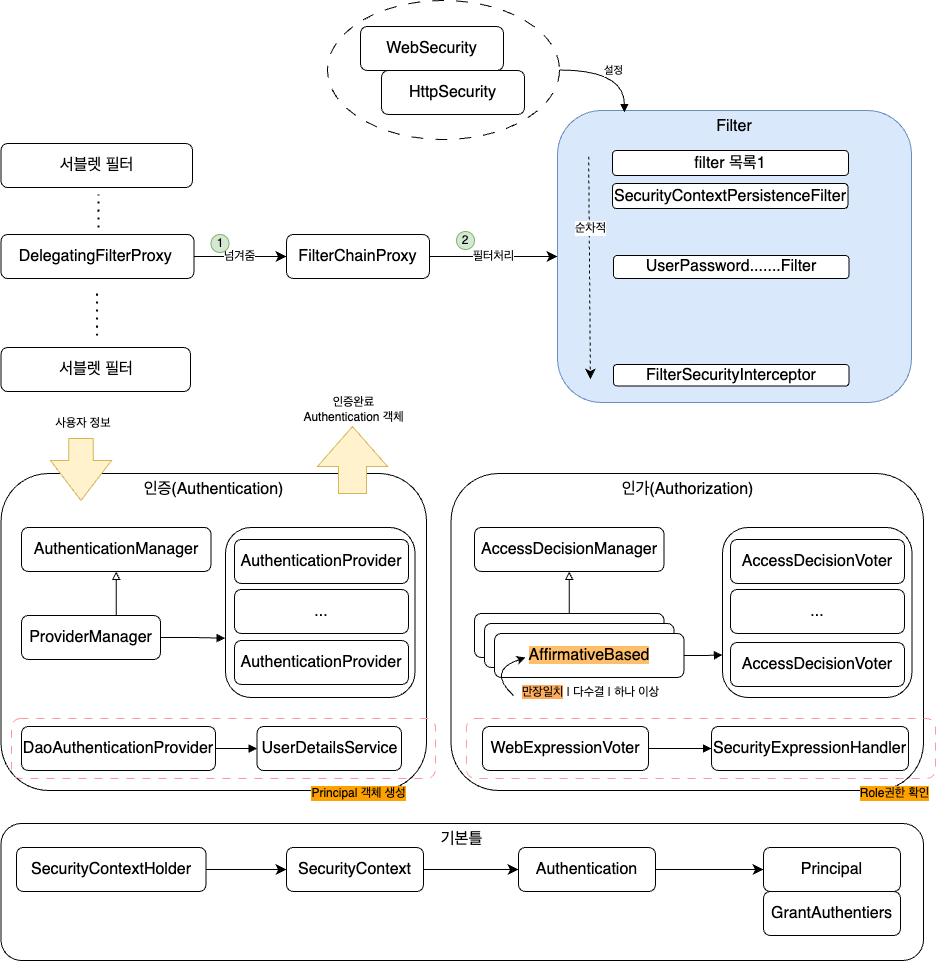

The diagram above was exported from draw.io. Its source (the exported page's mxGraphModel, read from the mxfile embedded in the PNG):
<mxGraphModel dx="2077" dy="1430" grid="0" gridSize="10" guides="1" tooltips="1" connect="1" arrows="1" fold="1" page="0" pageScale="1" pageWidth="827" pageHeight="1169" math="0" shadow="0">
  <root>
    <mxCell id="0" />
    <mxCell id="1" parent="0" />
    <mxCell id="seBgdlM43P0TVXJFSSvJ-1" value="서블렛 필터" style="rounded=1;whiteSpace=wrap;html=1;fontSize=16;" parent="1" vertex="1">
      <mxGeometry x="-48.5" y="40" width="191.5" height="44" as="geometry" />
    </mxCell>
    <mxCell id="seBgdlM43P0TVXJFSSvJ-2" value="서블렛 필터" style="rounded=1;whiteSpace=wrap;html=1;fontSize=16;" parent="1" vertex="1">
      <mxGeometry x="-48.5" y="244" width="189.5" height="44" as="geometry" />
    </mxCell>
    <mxCell id="seBgdlM43P0TVXJFSSvJ-7" value="넘겨줌" style="edgeStyle=none;curved=1;rounded=0;orthogonalLoop=1;jettySize=auto;html=1;fontSize=12;startSize=8;endSize=8;entryX=0;entryY=0.5;entryDx=0;entryDy=0;" parent="1" source="seBgdlM43P0TVXJFSSvJ-3" target="seBgdlM43P0TVXJFSSvJ-8" edge="1">
      <mxGeometry relative="1" as="geometry">
        <mxPoint x="232.00006103515625" y="153" as="targetPoint" />
      </mxGeometry>
    </mxCell>
    <mxCell id="seBgdlM43P0TVXJFSSvJ-3" value="DelegatingFilterProxy&amp;nbsp;" style="rounded=1;whiteSpace=wrap;html=1;fontSize=16;" parent="1" vertex="1">
      <mxGeometry x="-48.5" y="131" width="193" height="44" as="geometry" />
    </mxCell>
    <mxCell id="seBgdlM43P0TVXJFSSvJ-5" value="" style="endArrow=none;dashed=1;html=1;dashPattern=1 3;strokeWidth=2;rounded=0;fontSize=12;startSize=8;endSize=8;curved=1;" parent="1" edge="1">
      <mxGeometry width="50" height="50" relative="1" as="geometry">
        <mxPoint x="49" y="124" as="sourcePoint" />
        <mxPoint x="49" y="91" as="targetPoint" />
      </mxGeometry>
    </mxCell>
    <mxCell id="seBgdlM43P0TVXJFSSvJ-6" value="" style="endArrow=none;dashed=1;html=1;dashPattern=1 3;strokeWidth=2;rounded=0;fontSize=12;startSize=8;endSize=8;curved=1;" parent="1" edge="1">
      <mxGeometry width="50" height="50" relative="1" as="geometry">
        <mxPoint x="47.5" y="232" as="sourcePoint" />
        <mxPoint x="47.5" y="188" as="targetPoint" />
      </mxGeometry>
    </mxCell>
    <mxCell id="seBgdlM43P0TVXJFSSvJ-11" value="필터처리" style="edgeStyle=none;curved=1;rounded=0;orthogonalLoop=1;jettySize=auto;html=1;entryX=0;entryY=0.5;entryDx=0;entryDy=0;fontSize=12;startSize=8;endSize=8;" parent="1" source="seBgdlM43P0TVXJFSSvJ-8" target="seBgdlM43P0TVXJFSSvJ-10" edge="1">
      <mxGeometry relative="1" as="geometry" />
    </mxCell>
    <mxCell id="seBgdlM43P0TVXJFSSvJ-8" value="FilterChainProxy" style="rounded=1;whiteSpace=wrap;html=1;fontSize=16;" parent="1" vertex="1">
      <mxGeometry x="237" y="131" width="143" height="44" as="geometry" />
    </mxCell>
    <mxCell id="seBgdlM43P0TVXJFSSvJ-10" value="Filter" style="rounded=1;whiteSpace=wrap;html=1;fontSize=16;verticalAlign=top;fillColor=#dae8fc;strokeColor=#6c8ebf;" parent="1" vertex="1">
      <mxGeometry x="508" y="7" width="354" height="292" as="geometry" />
    </mxCell>
    <mxCell id="seBgdlM43P0TVXJFSSvJ-12" value="filter 목록1" style="rounded=1;whiteSpace=wrap;html=1;fontSize=16;" parent="1" vertex="1">
      <mxGeometry x="563" y="47" width="236" height="25" as="geometry" />
    </mxCell>
    <mxCell id="seBgdlM43P0TVXJFSSvJ-13" value="SecurityContextPersistenceFilter" style="rounded=1;whiteSpace=wrap;html=1;fontSize=16;" parent="1" vertex="1">
      <mxGeometry x="563" y="80" width="235.5" height="25" as="geometry" />
    </mxCell>
    <mxCell id="seBgdlM43P0TVXJFSSvJ-15" value="FilterSecurityInterceptor" style="rounded=1;whiteSpace=wrap;html=1;fontSize=16;" parent="1" vertex="1">
      <mxGeometry x="564" y="261" width="235.5" height="21.48" as="geometry" />
    </mxCell>
    <mxCell id="seBgdlM43P0TVXJFSSvJ-18" value="인증(Authentication)" style="rounded=1;whiteSpace=wrap;html=1;fontSize=16;verticalAlign=top;" parent="1" vertex="1">
      <mxGeometry x="-48.5" y="370" width="425.5" height="317" as="geometry" />
    </mxCell>
    <mxCell id="seBgdlM43P0TVXJFSSvJ-20" value="인가(Authorization)" style="rounded=1;whiteSpace=wrap;html=1;fontSize=16;verticalAlign=top;" parent="1" vertex="1">
      <mxGeometry x="401.5" y="370" width="472.5" height="317" as="geometry" />
    </mxCell>
    <mxCell id="seBgdlM43P0TVXJFSSvJ-21" value="AuthenticationManager" style="rounded=1;whiteSpace=wrap;html=1;fontSize=16;" parent="1" vertex="1">
      <mxGeometry x="-28" y="424" width="189.5" height="44" as="geometry" />
    </mxCell>
    <mxCell id="seBgdlM43P0TVXJFSSvJ-22" value="기본틀" style="rounded=1;whiteSpace=wrap;html=1;fontSize=16;verticalAlign=top;" parent="1" vertex="1">
      <mxGeometry x="-48.5" y="720" width="922.5" height="137" as="geometry" />
    </mxCell>
    <mxCell id="seBgdlM43P0TVXJFSSvJ-31" style="edgeStyle=none;curved=1;rounded=0;orthogonalLoop=1;jettySize=auto;html=1;entryX=0;entryY=0.5;entryDx=0;entryDy=0;fontSize=12;startSize=8;endSize=8;" parent="1" source="seBgdlM43P0TVXJFSSvJ-23" target="seBgdlM43P0TVXJFSSvJ-29" edge="1">
      <mxGeometry relative="1" as="geometry" />
    </mxCell>
    <mxCell id="seBgdlM43P0TVXJFSSvJ-23" value="SecurityContextHolder" style="rounded=1;whiteSpace=wrap;html=1;fontSize=16;" parent="1" vertex="1">
      <mxGeometry x="-33" y="744" width="189.5" height="44" as="geometry" />
    </mxCell>
    <mxCell id="seBgdlM43P0TVXJFSSvJ-32" style="edgeStyle=none;curved=1;rounded=0;orthogonalLoop=1;jettySize=auto;html=1;entryX=0;entryY=0.5;entryDx=0;entryDy=0;fontSize=12;startSize=8;endSize=8;" parent="1" source="seBgdlM43P0TVXJFSSvJ-29" target="seBgdlM43P0TVXJFSSvJ-30" edge="1">
      <mxGeometry relative="1" as="geometry" />
    </mxCell>
    <mxCell id="seBgdlM43P0TVXJFSSvJ-29" value="SecurityContext" style="rounded=1;whiteSpace=wrap;html=1;fontSize=16;" parent="1" vertex="1">
      <mxGeometry x="237" y="744" width="137" height="44" as="geometry" />
    </mxCell>
    <mxCell id="seBgdlM43P0TVXJFSSvJ-34" style="edgeStyle=none;curved=1;rounded=0;orthogonalLoop=1;jettySize=auto;html=1;entryX=0;entryY=0.5;entryDx=0;entryDy=0;fontSize=12;startSize=8;endSize=8;" parent="1" source="seBgdlM43P0TVXJFSSvJ-30" target="seBgdlM43P0TVXJFSSvJ-33" edge="1">
      <mxGeometry relative="1" as="geometry" />
    </mxCell>
    <mxCell id="seBgdlM43P0TVXJFSSvJ-30" value="Authentication" style="rounded=1;whiteSpace=wrap;html=1;fontSize=16;" parent="1" vertex="1">
      <mxGeometry x="469" y="744" width="137" height="44" as="geometry" />
    </mxCell>
    <mxCell id="seBgdlM43P0TVXJFSSvJ-33" value="Principal" style="rounded=1;whiteSpace=wrap;html=1;fontSize=16;" parent="1" vertex="1">
      <mxGeometry x="714" y="744" width="137" height="44" as="geometry" />
    </mxCell>
    <mxCell id="seBgdlM43P0TVXJFSSvJ-35" value="GrantAuthentiers" style="rounded=1;whiteSpace=wrap;html=1;fontSize=16;" parent="1" vertex="1">
      <mxGeometry x="714" y="788" width="137" height="44" as="geometry" />
    </mxCell>
    <mxCell id="seBgdlM43P0TVXJFSSvJ-37" value="UserPassword.......Filter" style="rounded=1;whiteSpace=wrap;html=1;fontSize=16;" parent="1" vertex="1">
      <mxGeometry x="564" y="152" width="235.5" height="23" as="geometry" />
    </mxCell>
    <mxCell id="Io3J-aZo78B_2uU1-mFH-2" value="AccessDecisionManager" style="rounded=1;whiteSpace=wrap;html=1;fontSize=16;" parent="1" vertex="1">
      <mxGeometry x="425" y="424" width="189.5" height="44" as="geometry" />
    </mxCell>
    <mxCell id="Io3J-aZo78B_2uU1-mFH-21" style="edgeStyle=orthogonalEdgeStyle;rounded=0;orthogonalLoop=1;jettySize=auto;html=1;entryX=0.5;entryY=1;entryDx=0;entryDy=0;exitX=0.682;exitY=0.077;exitDx=0;exitDy=0;exitPerimeter=0;endArrow=block;endFill=0;" parent="1" source="Io3J-aZo78B_2uU1-mFH-4" target="seBgdlM43P0TVXJFSSvJ-21" edge="1">
      <mxGeometry relative="1" as="geometry" />
    </mxCell>
    <mxCell id="Io3J-aZo78B_2uU1-mFH-22" style="edgeStyle=orthogonalEdgeStyle;rounded=0;orthogonalLoop=1;jettySize=auto;html=1;entryX=-0.002;entryY=0.651;entryDx=0;entryDy=0;entryPerimeter=0;endArrow=block;endFill=1;" parent="1" source="Io3J-aZo78B_2uU1-mFH-4" target="Io3J-aZo78B_2uU1-mFH-17" edge="1">
      <mxGeometry relative="1" as="geometry" />
    </mxCell>
    <mxCell id="Io3J-aZo78B_2uU1-mFH-4" value="ProviderManager" style="rounded=1;whiteSpace=wrap;html=1;fontSize=16;" parent="1" vertex="1">
      <mxGeometry x="-28" y="512" width="139" height="44" as="geometry" />
    </mxCell>
    <mxCell id="Io3J-aZo78B_2uU1-mFH-23" style="edgeStyle=orthogonalEdgeStyle;rounded=0;orthogonalLoop=1;jettySize=auto;html=1;entryX=0.5;entryY=1;entryDx=0;entryDy=0;endArrow=block;endFill=0;" parent="1" source="Io3J-aZo78B_2uU1-mFH-6" target="Io3J-aZo78B_2uU1-mFH-2" edge="1">
      <mxGeometry relative="1" as="geometry" />
    </mxCell>
    <mxCell id="Io3J-aZo78B_2uU1-mFH-6" value="" style="rounded=1;whiteSpace=wrap;html=1;fontSize=16;" parent="1" vertex="1">
      <mxGeometry x="425" y="510" width="189.5" height="44" as="geometry" />
    </mxCell>
    <mxCell id="Io3J-aZo78B_2uU1-mFH-7" value="" style="rounded=1;whiteSpace=wrap;html=1;fontSize=16;" parent="1" vertex="1">
      <mxGeometry x="435" y="520" width="189.5" height="44" as="geometry" />
    </mxCell>
    <mxCell id="Io3J-aZo78B_2uU1-mFH-29" style="edgeStyle=orthogonalEdgeStyle;rounded=0;orthogonalLoop=1;jettySize=auto;html=1;entryX=0;entryY=0.75;entryDx=0;entryDy=0;endArrow=block;endFill=1;" parent="1" source="Io3J-aZo78B_2uU1-mFH-11" target="Io3J-aZo78B_2uU1-mFH-24" edge="1">
      <mxGeometry relative="1" as="geometry" />
    </mxCell>
    <mxCell id="Io3J-aZo78B_2uU1-mFH-11" value="&lt;span style=&quot;background-color: rgb(255, 190, 105);&quot;&gt;AffirmativeBased&lt;/span&gt;" style="rounded=1;whiteSpace=wrap;html=1;fontSize=16;" parent="1" vertex="1">
      <mxGeometry x="445" y="530" width="189.5" height="44" as="geometry" />
    </mxCell>
    <mxCell id="Io3J-aZo78B_2uU1-mFH-28" style="edgeStyle=orthogonalEdgeStyle;rounded=0;orthogonalLoop=1;jettySize=auto;html=1;entryX=0;entryY=0.5;entryDx=0;entryDy=0;endArrow=block;endFill=1;" parent="1" source="Io3J-aZo78B_2uU1-mFH-13" target="Io3J-aZo78B_2uU1-mFH-14" edge="1">
      <mxGeometry relative="1" as="geometry" />
    </mxCell>
    <mxCell id="Io3J-aZo78B_2uU1-mFH-13" value="DaoAuthenticationProvider" style="rounded=1;whiteSpace=wrap;html=1;fontSize=16;" parent="1" vertex="1">
      <mxGeometry x="-28" y="623" width="194" height="44" as="geometry" />
    </mxCell>
    <mxCell id="Io3J-aZo78B_2uU1-mFH-14" value="UserDetailsService" style="rounded=1;whiteSpace=wrap;html=1;fontSize=16;" parent="1" vertex="1">
      <mxGeometry x="207.5" y="623" width="144.5" height="44" as="geometry" />
    </mxCell>
    <mxCell id="Io3J-aZo78B_2uU1-mFH-17" value="" style="rounded=1;whiteSpace=wrap;html=1;fontSize=16;" parent="1" vertex="1">
      <mxGeometry x="176" y="424" width="189.5" height="170" as="geometry" />
    </mxCell>
    <mxCell id="Io3J-aZo78B_2uU1-mFH-18" value="AuthenticationProvider" style="rounded=1;whiteSpace=wrap;html=1;fontSize=16;" parent="1" vertex="1">
      <mxGeometry x="185" y="436" width="174" height="44" as="geometry" />
    </mxCell>
    <mxCell id="Io3J-aZo78B_2uU1-mFH-19" value="AuthenticationProvider" style="rounded=1;whiteSpace=wrap;html=1;fontSize=16;" parent="1" vertex="1">
      <mxGeometry x="185" y="537" width="174" height="44" as="geometry" />
    </mxCell>
    <mxCell id="Io3J-aZo78B_2uU1-mFH-20" value="..." style="rounded=1;whiteSpace=wrap;html=1;fontSize=16;" parent="1" vertex="1">
      <mxGeometry x="185" y="486" width="174" height="44" as="geometry" />
    </mxCell>
    <mxCell id="Io3J-aZo78B_2uU1-mFH-24" value="" style="rounded=1;whiteSpace=wrap;html=1;fontSize=16;" parent="1" vertex="1">
      <mxGeometry x="673" y="424" width="189.5" height="170" as="geometry" />
    </mxCell>
    <mxCell id="Io3J-aZo78B_2uU1-mFH-27" style="edgeStyle=orthogonalEdgeStyle;rounded=0;orthogonalLoop=1;jettySize=auto;html=1;entryX=0;entryY=0.5;entryDx=0;entryDy=0;endArrow=block;endFill=1;" parent="1" source="Io3J-aZo78B_2uU1-mFH-25" target="Io3J-aZo78B_2uU1-mFH-26" edge="1">
      <mxGeometry relative="1" as="geometry" />
    </mxCell>
    <mxCell id="Io3J-aZo78B_2uU1-mFH-25" value="WebExpressionVoter" style="rounded=1;whiteSpace=wrap;html=1;fontSize=16;" parent="1" vertex="1">
      <mxGeometry x="433" y="623" width="166" height="44" as="geometry" />
    </mxCell>
    <mxCell id="Io3J-aZo78B_2uU1-mFH-26" value="SecurityExpressionHandler" style="rounded=1;whiteSpace=wrap;html=1;fontSize=16;" parent="1" vertex="1">
      <mxGeometry x="662" y="623" width="197" height="44" as="geometry" />
    </mxCell>
    <mxCell id="Io3J-aZo78B_2uU1-mFH-30" value="AccessDecisionVoter" style="rounded=1;whiteSpace=wrap;html=1;fontSize=16;" parent="1" vertex="1">
      <mxGeometry x="681" y="436" width="174" height="44" as="geometry" />
    </mxCell>
    <mxCell id="Io3J-aZo78B_2uU1-mFH-31" value="..." style="rounded=1;whiteSpace=wrap;html=1;fontSize=16;" parent="1" vertex="1">
      <mxGeometry x="681" y="486" width="174" height="44" as="geometry" />
    </mxCell>
    <mxCell id="Io3J-aZo78B_2uU1-mFH-33" value="AccessDecisionVoter" style="rounded=1;whiteSpace=wrap;html=1;fontSize=16;" parent="1" vertex="1">
      <mxGeometry x="681" y="539" width="174" height="44" as="geometry" />
    </mxCell>
    <mxCell id="Io3J-aZo78B_2uU1-mFH-38" value="설정" style="edgeStyle=orthogonalEdgeStyle;rounded=0;orthogonalLoop=1;jettySize=auto;html=1;entryX=0.189;entryY=0.007;entryDx=0;entryDy=0;entryPerimeter=0;endArrow=block;endFill=1;exitX=1;exitY=0.5;exitDx=0;exitDy=0;curved=1;" parent="1" source="Io3J-aZo78B_2uU1-mFH-36" target="seBgdlM43P0TVXJFSSvJ-10" edge="1">
      <mxGeometry relative="1" as="geometry" />
    </mxCell>
    <mxCell id="Io3J-aZo78B_2uU1-mFH-36" value="" style="ellipse;whiteSpace=wrap;html=1;dashed=1;dashPattern=12 12;" parent="1" vertex="1">
      <mxGeometry x="278" y="-103" width="232" height="139" as="geometry" />
    </mxCell>
    <mxCell id="Io3J-aZo78B_2uU1-mFH-34" value="WebSecurity" style="rounded=1;whiteSpace=wrap;html=1;fontSize=16;" parent="1" vertex="1">
      <mxGeometry x="311" y="-77" width="143" height="44" as="geometry" />
    </mxCell>
    <mxCell id="Io3J-aZo78B_2uU1-mFH-35" value="HttpSecurity" style="rounded=1;whiteSpace=wrap;html=1;fontSize=16;" parent="1" vertex="1">
      <mxGeometry x="332" y="-33" width="143" height="44" as="geometry" />
    </mxCell>
    <mxCell id="Io3J-aZo78B_2uU1-mFH-39" value="&lt;span style=&quot;background-color: rgb(255, 173, 92);&quot;&gt;만장일치&lt;/span&gt; | 다수결 | 하나 이상" style="text;html=1;strokeColor=none;fillColor=none;align=center;verticalAlign=middle;whiteSpace=wrap;rounded=0;" parent="1" vertex="1">
      <mxGeometry x="445" y="574" width="193" height="30" as="geometry" />
    </mxCell>
    <mxCell id="Io3J-aZo78B_2uU1-mFH-40" value="" style="curved=1;endArrow=classic;html=1;rounded=0;entryX=0.164;entryY=0.545;entryDx=0;entryDy=0;entryPerimeter=0;exitX=0.098;exitY=0.6;exitDx=0;exitDy=0;exitPerimeter=0;" parent="1" source="Io3J-aZo78B_2uU1-mFH-39" target="Io3J-aZo78B_2uU1-mFH-11" edge="1">
      <mxGeometry width="50" height="50" relative="1" as="geometry">
        <mxPoint x="349" y="537" as="sourcePoint" />
        <mxPoint x="399" y="487" as="targetPoint" />
        <Array as="points">
          <mxPoint x="437" y="567" />
        </Array>
      </mxGeometry>
    </mxCell>
    <mxCell id="Io3J-aZo78B_2uU1-mFH-44" value="1" style="ellipse;whiteSpace=wrap;html=1;aspect=fixed;labelBackgroundColor=none;labelBorderColor=none;fillColor=#d5e8d4;strokeColor=#82b366;" parent="1" vertex="1">
      <mxGeometry x="161.5" y="131" width="18" height="18" as="geometry" />
    </mxCell>
    <mxCell id="Io3J-aZo78B_2uU1-mFH-45" value="2" style="ellipse;whiteSpace=wrap;html=1;aspect=fixed;labelBackgroundColor=none;labelBorderColor=none;fillColor=#d5e8d4;strokeColor=#82b366;" parent="1" vertex="1">
      <mxGeometry x="407" y="128" width="18" height="18" as="geometry" />
    </mxCell>
    <mxCell id="Io3J-aZo78B_2uU1-mFH-46" value="순차적" style="edgeStyle=none;curved=1;rounded=0;orthogonalLoop=1;jettySize=auto;html=1;entryX=0.093;entryY=0.921;entryDx=0;entryDy=0;fontSize=12;startSize=8;endSize=8;exitX=0.088;exitY=0.158;exitDx=0;exitDy=0;exitPerimeter=0;entryPerimeter=0;dashed=1;" parent="1" source="seBgdlM43P0TVXJFSSvJ-10" target="seBgdlM43P0TVXJFSSvJ-10" edge="1">
      <mxGeometry x="-0.3548" y="1" relative="1" as="geometry">
        <mxPoint x="390" y="163" as="sourcePoint" />
        <mxPoint x="518" y="163" as="targetPoint" />
        <mxPoint as="offset" />
      </mxGeometry>
    </mxCell>
    <mxCell id="Io3J-aZo78B_2uU1-mFH-48" value="" style="html=1;shadow=0;dashed=0;align=center;verticalAlign=middle;shape=mxgraph.arrows2.arrow;dy=0.6;dx=40;direction=south;notch=0;labelBackgroundColor=#ffffff;labelBorderColor=none;fillColor=#fff2cc;strokeColor=#d6b656;" parent="1" vertex="1">
      <mxGeometry x="1" y="335" width="61" height="62" as="geometry" />
    </mxCell>
    <mxCell id="Io3J-aZo78B_2uU1-mFH-50" value="" style="html=1;shadow=0;dashed=0;align=center;verticalAlign=middle;shape=mxgraph.arrows2.arrow;dy=0.6;dx=40;direction=north;notch=0;labelBackgroundColor=#ffffff;labelBorderColor=none;fillColor=#fff2cc;strokeColor=#d6b656;" parent="1" vertex="1">
      <mxGeometry x="268" y="323" width="70" height="67" as="geometry" />
    </mxCell>
    <mxCell id="Io3J-aZo78B_2uU1-mFH-51" value="사용자 정보" style="text;html=1;strokeColor=none;fillColor=none;align=center;verticalAlign=middle;whiteSpace=wrap;rounded=0;" parent="1" vertex="1">
      <mxGeometry x="-8" y="305" width="84" height="30" as="geometry" />
    </mxCell>
    <mxCell id="Io3J-aZo78B_2uU1-mFH-53" value="인증완료&lt;br&gt;Authentication 객체" style="text;html=1;strokeColor=none;fillColor=none;align=center;verticalAlign=middle;whiteSpace=wrap;rounded=0;" parent="1" vertex="1">
      <mxGeometry x="235" y="291" width="139" height="30" as="geometry" />
    </mxCell>
    <mxCell id="Io3J-aZo78B_2uU1-mFH-54" value="" style="rounded=1;whiteSpace=wrap;html=1;labelBackgroundColor=#ffffff;labelBorderColor=none;fillColor=none;dashed=1;dashPattern=8 8;strokeColor=#FF9999;" parent="1" vertex="1">
      <mxGeometry x="417" y="615" width="469" height="60" as="geometry" />
    </mxCell>
    <mxCell id="Io3J-aZo78B_2uU1-mFH-55" value="Role권한 확인" style="text;html=1;strokeColor=none;fillColor=none;align=center;verticalAlign=middle;whiteSpace=wrap;rounded=0;labelBackgroundColor=#ffa200;" parent="1" vertex="1">
      <mxGeometry x="805" y="675" width="81" height="30" as="geometry" />
    </mxCell>
    <mxCell id="-0--Wemxe_juQRnGF5SR-2" value="" style="rounded=1;whiteSpace=wrap;html=1;labelBackgroundColor=#ffffff;labelBorderColor=none;fillColor=none;dashed=1;dashPattern=8 8;strokeColor=#FF9999;" parent="1" vertex="1">
      <mxGeometry x="-38" y="615" width="424" height="60" as="geometry" />
    </mxCell>
    <mxCell id="-0--Wemxe_juQRnGF5SR-3" value="Principal 객체 생성" style="text;html=1;strokeColor=none;fillColor=none;align=center;verticalAlign=middle;whiteSpace=wrap;rounded=0;labelBackgroundColor=#ffa200;" parent="1" vertex="1">
      <mxGeometry x="254" y="675" width="111" height="30" as="geometry" />
    </mxCell>
  </root>
</mxGraphModel>